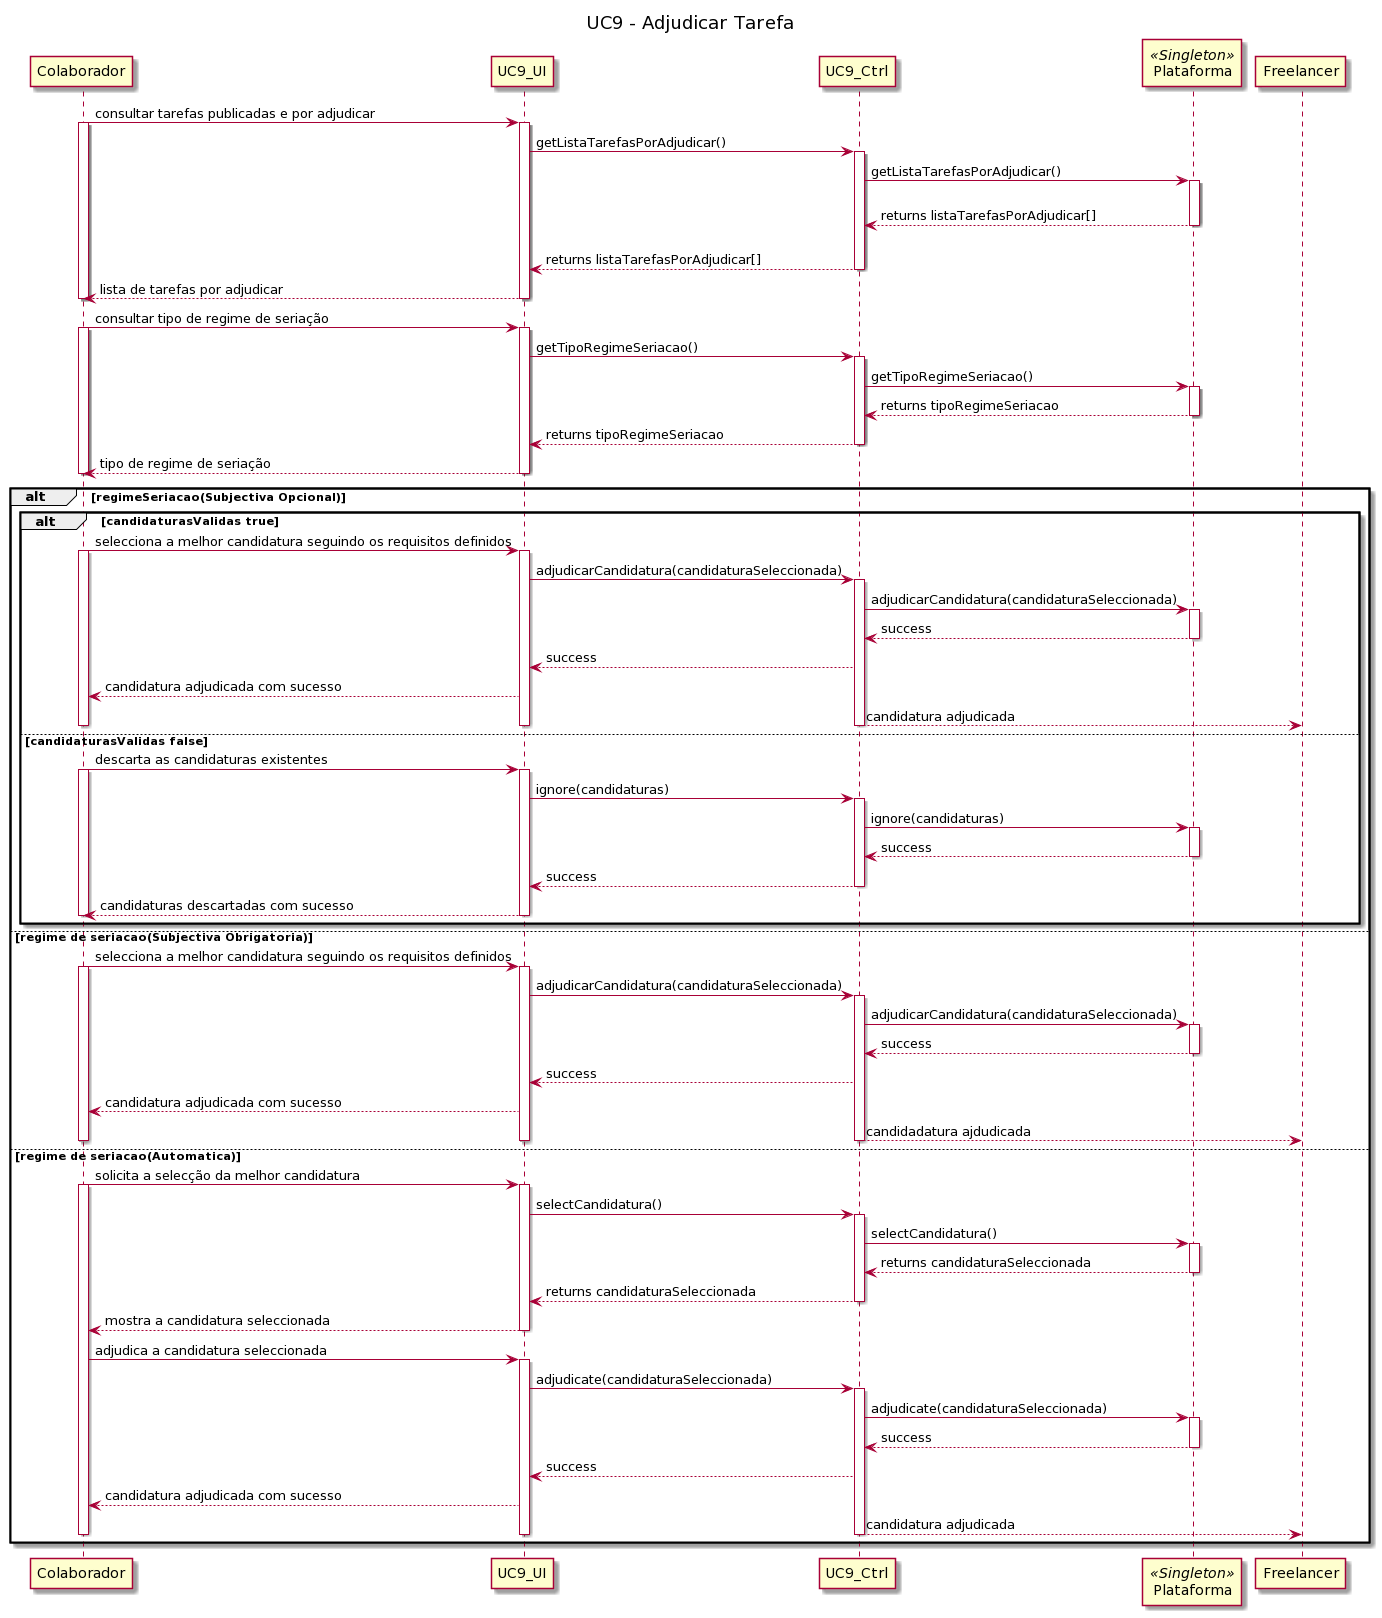

The diagram above was rendered by PlantUML. Its source (embedded in the PNG):
@startuml
title UC9 - Adjudicar Tarefa

participant Colaborador
participant UC9_UI
participant UC9_Ctrl
participant Plataforma << Singleton >>
participant Freelancer

Colaborador -> UC9_UI: consultar tarefas publicadas e por adjudicar
activate Colaborador 
activate UC9_UI
UC9_UI -> UC9_Ctrl: getListaTarefasPorAdjudicar()
activate UC9_Ctrl
UC9_Ctrl -> Plataforma: getListaTarefasPorAdjudicar()
activate Plataforma 
Plataforma --> UC9_Ctrl: \nreturns listaTarefasPorAdjudicar[]
deactivate Plataforma
UC9_Ctrl --> UC9_UI: \nreturns listaTarefasPorAdjudicar[]
deactivate UC9_Ctrl
UC9_UI --> Colaborador: lista de tarefas por adjudicar
deactivate UC9_UI
deactivate Colaborador
Colaborador -> UC9_UI: consultar tipo de regime de seriação
activate Colaborador
activate UC9_UI
UC9_UI -> UC9_Ctrl: getTipoRegimeSeriacao()
activate UC9_Ctrl
UC9_Ctrl -> Plataforma: getTipoRegimeSeriacao()
activate Plataforma
Plataforma --> UC9_Ctrl: returns tipoRegimeSeriacao
deactivate Plataforma
UC9_Ctrl --> UC9_UI: returns tipoRegimeSeriacao
deactivate UC9_Ctrl
UC9_UI --> Colaborador: tipo de regime de seriação
deactivate UC9_UI
deactivate Colaborador

alt regimeSeriacao(Subjectiva Opcional) 

alt candidaturasValidas true

Colaborador -> UC9_UI: selecciona a melhor candidatura seguindo os requisitos definidos
activate Colaborador
activate UC9_UI
UC9_UI -> UC9_Ctrl: adjudicarCandidatura(candidaturaSeleccionada)
activate UC9_Ctrl
UC9_Ctrl -> Plataforma:adjudicarCandidatura(candidaturaSeleccionada)
activate Plataforma
Plataforma --> UC9_Ctrl: success
deactivate Plataforma
UC9_Ctrl --> UC9_UI: success
UC9_UI --> Colaborador: candidatura adjudicada com sucesso
UC9_Ctrl --> Freelancer: candidatura adjudicada
deactivate UC9_UI
deactivate UC9_Ctrl
deactivate Colaborador

else candidaturasValidas false
Colaborador -> UC9_UI: descarta as candidaturas existentes
activate Colaborador
activate UC9_UI
UC9_UI -> UC9_Ctrl: ignore(candidaturas)
activate UC9_Ctrl
UC9_Ctrl -> Plataforma: ignore(candidaturas)
activate Plataforma
Plataforma --> UC9_Ctrl: success
deactivate Plataforma
UC9_Ctrl --> UC9_UI: success
deactivate UC9_Ctrl
UC9_UI --> Colaborador: candidaturas descartadas com sucesso
deactivate UC9_UI
deactivate Colaborador
end 

else regime de seriacao(Subjectiva Obrigatoria) 
Colaborador -> UC9_UI: selecciona a melhor candidatura seguindo os requisitos definidos
activate Colaborador
activate UC9_UI
UC9_UI -> UC9_Ctrl: adjudicarCandidatura(candidaturaSeleccionada)
activate UC9_Ctrl
UC9_Ctrl -> Plataforma:adjudicarCandidatura(candidaturaSeleccionada)
activate Plataforma
Plataforma --> UC9_Ctrl: success
deactivate Plataforma
UC9_Ctrl --> UC9_UI: success
UC9_UI --> Colaborador: candidatura adjudicada com sucesso
UC9_Ctrl --> Freelancer: candidadatura ajdudicada
deactivate UC9_UI
deactivate UC9_Ctrl
deactivate Colaborador


else regime de seriacao(Automatica) 
Colaborador -> UC9_UI: solicita a selecção da melhor candidatura
activate Colaborador
activate UC9_UI
UC9_UI -> UC9_Ctrl: selectCandidatura()
activate UC9_Ctrl
UC9_Ctrl -> Plataforma: selectCandidatura()
activate Plataforma
Plataforma --> UC9_Ctrl: returns candidaturaSeleccionada
deactivate Plataforma
UC9_Ctrl --> UC9_UI: returns candidaturaSeleccionada
deactivate UC9_Ctrl
UC9_UI --> Colaborador: mostra a candidatura seleccionada
deactivate UC9_UI
Colaborador -> UC9_UI: adjudica a candidatura seleccionada
activate UC9_UI
UC9_UI -> UC9_Ctrl: adjudicate(candidaturaSeleccionada)
activate UC9_Ctrl
UC9_Ctrl -> Plataforma: adjudicate(candidaturaSeleccionada)
activate Plataforma
Plataforma --> UC9_Ctrl: success
deactivate Plataforma
UC9_Ctrl --> UC9_UI: success
UC9_UI --> Colaborador: candidatura adjudicada com sucesso
UC9_Ctrl --> Freelancer: candidatura adjudicada
deactivate UC9_UI
deactivate UC9_Ctrl
deactivate Colaborador

end
@enduml